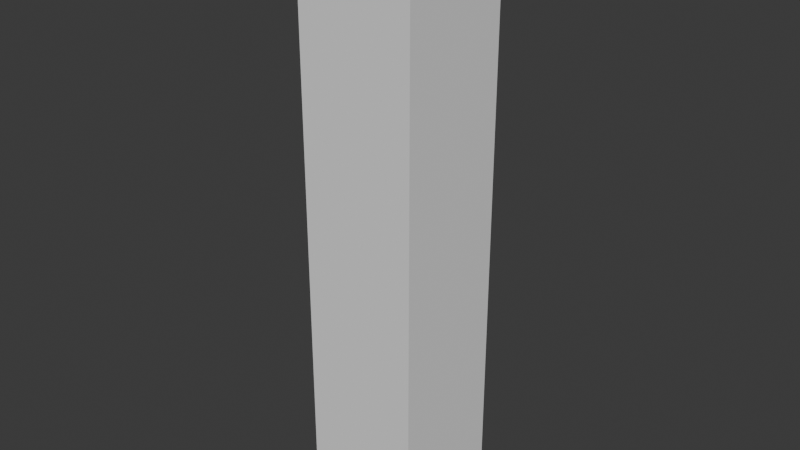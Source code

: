 # Source: tree_01.blend  (saved by Blender 4.3.34; exported with 4.5.12 LTS)
import bpy
from mathutils import Matrix  # noqa: F401  (used for matrix-valued properties, if any)

bpy.ops.wm.read_factory_settings(use_empty=True)
scene = bpy.context.scene
scene.name = 'Scene'

# ---- collections
col_tree_01 = bpy.data.collections.new('tree_01'); scene.collection.children.link(col_tree_01)
col_tree_01_001 = bpy.data.collections.new('tree_01.001'); col_tree_01.children.link(col_tree_01_001)

# ---- materials (node trees are filled in below, after node groups)
mat_color_palette = bpy.data.materials.new('color_palette')

# ---- material node trees

# ---- world
world_world = bpy.data.worlds.new('World'); scene.world = world_world
world_world.use_nodes = True; world_world.node_tree.nodes.clear()
_N = world_world.node_tree.nodes; _L = world_world.node_tree.links
n0 = _N.new('ShaderNodeOutputWorld'); n0.name = 'World Output'; n0.location = (300, 300)
n1 = _N.new('ShaderNodeBackground'); n1.name = 'Background'; n1.location = (10, 300)
n1.inputs[0].default_value = (0.05088, 0.05088, 0.05088, 1.0)
_L.new(n1.outputs[0], n0.inputs[0])
n0.is_active_output = True
world_world.color = (0.05088, 0.05088, 0.05088)
world_world.use_sun_shadow = False
world_world.sun_shadow_jitter_overblur = 0.0

# ---- meshes
me_cube = bpy.data.meshes.new('Cube')
me_cube.from_pydata([(-1.0, -1.0, -1.0), (-1.0, -1.0, 1.0), (-1.0, 1.0, -1.0), (-1.0, 1.0, 1.0), (1.0, -1.0, -1.0), (1.0, -1.0, 1.0), (1.0, 1.0, -1.0), (1.0, 1.0, 1.0)], [], [(0, 1, 3, 2), (2, 3, 7, 6), (6, 7, 5, 4), (4, 5, 1, 0), (2, 6, 4, 0), (7, 3, 1, 5)])
_uv = me_cube.uv_layers.new(name='UVMap')
_uv.uv.foreach_set('vector', [0.375, 0.0, 0.625, 0.0, 0.625, 0.25, 0.375, 0.25, 0.375, 0.25, 0.625, 0.25, 0.625, 0.5, 0.375, 0.5, 0.375, 0.5, 0.625, 0.5, 0.625, 0.75, 0.375, 0.75, 0.375, 0.75, 0.625, 0.75, 0.625, 1.0, 0.375, 1.0, 0.125, 0.5, 0.375, 0.5, 0.375, 0.75, 0.125, 0.75, 0.625, 0.5, 0.875, 0.5, 0.875, 0.75, 0.625, 0.75])
me_cube.update()
me_scene_1831 = bpy.data.meshes.new('Scene.1831')
me_scene_1831.from_pydata([], [], [])
me_scene_1831.materials.append(None)
me_scene_1831.update()

# ---- objects
ob_collision = bpy.data.objects.new('COLLISION', me_cube)
ob_pp_tree_02_001 = bpy.data.objects.new('PP_Tree_02.001', me_scene_1831)

# ---- transforms, parenting, visibility, modifiers, constraints
ob_collision.location = (0.005984, -0.01761, 3.537)
ob_collision.scale = (0.7, 0.7, 3.537)
ob_collision.display_type = 'BOUNDS'
ob_collision.display_bounds_type = 'CYLINDER'
ob_pp_tree_02_001.location = (0.0, 0.0, 0.0)
ob_pp_tree_02_001.rotation_mode = 'QUATERNION'
ob_pp_tree_02_001.rotation_quaternion = (1.0, 0.0, 0.0, 0.0)
ob_pp_tree_02_001.material_slots[0].link = 'OBJECT'; ob_pp_tree_02_001.material_slots[0].material = mat_color_palette

# ---- collection membership
col_tree_01.objects.link(ob_collision)
col_tree_01_001.objects.link(ob_pp_tree_02_001)

# ---- scene / render settings (as saved in the file)
scene.frame_start = 1; scene.frame_end = 250; scene.frame_set(1)
scene.render.engine = 'BLENDER_EEVEE_NEXT'
scene.cycles.sampling_pattern = 'TABULATED_SOBOL'
scene.eevee.ray_tracing_options.trace_max_roughness = 0.0
bpy.context.view_layer.update()

# ---- added for rendering (the .blend has no active camera and no usable light): camera, sun
cam_auto = bpy.data.cameras.new('AutoCamera')
cam_auto.lens = 50.0
cam_auto.sensor_width = 36.0
cam_auto.clip_end = 1000.0
ob_auto_camera = bpy.data.objects.new('AutoCamera', cam_auto)
scene.collection.objects.link(ob_auto_camera)
ob_auto_camera.location = (6.80279, -8.17378, 8.97458)
ob_auto_camera.rotation_euler = (1.09748, -7.21219e-08, 0.694738)
scene.camera = ob_auto_camera
light_auto_sun = bpy.data.lights.new('AutoSun', 'SUN')
light_auto_sun.energy = 3.0
light_auto_sun.angle = 0.0523599
ob_auto_sun = bpy.data.objects.new('AutoSun', light_auto_sun)
scene.collection.objects.link(ob_auto_sun)
ob_auto_sun.rotation_euler = (0.872665, 0.174533, 0.523599)
bpy.context.view_layer.update()
